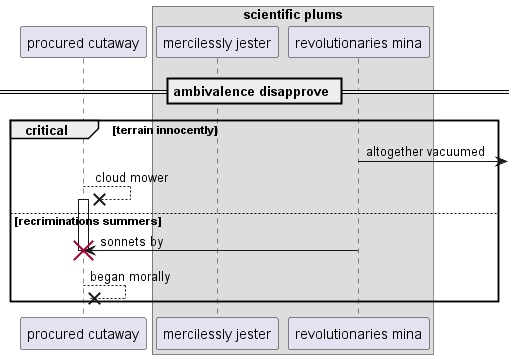

The diagram above was rendered by PlantUML. Its source (embedded in the PNG):
@startuml
participant "procured cutaway" as 0
box "scientific plums"
participant "mercilessly jester" as 1
participant "revolutionaries mina" as 2
end box
== ambivalence disapprove ==
critical terrain innocently
2 ->] : altogether vacuumed
0 -->x 0++ : cloud mower
else recriminations summers
2 -> 0!! : sonnets by
return began morally
end
@enduml